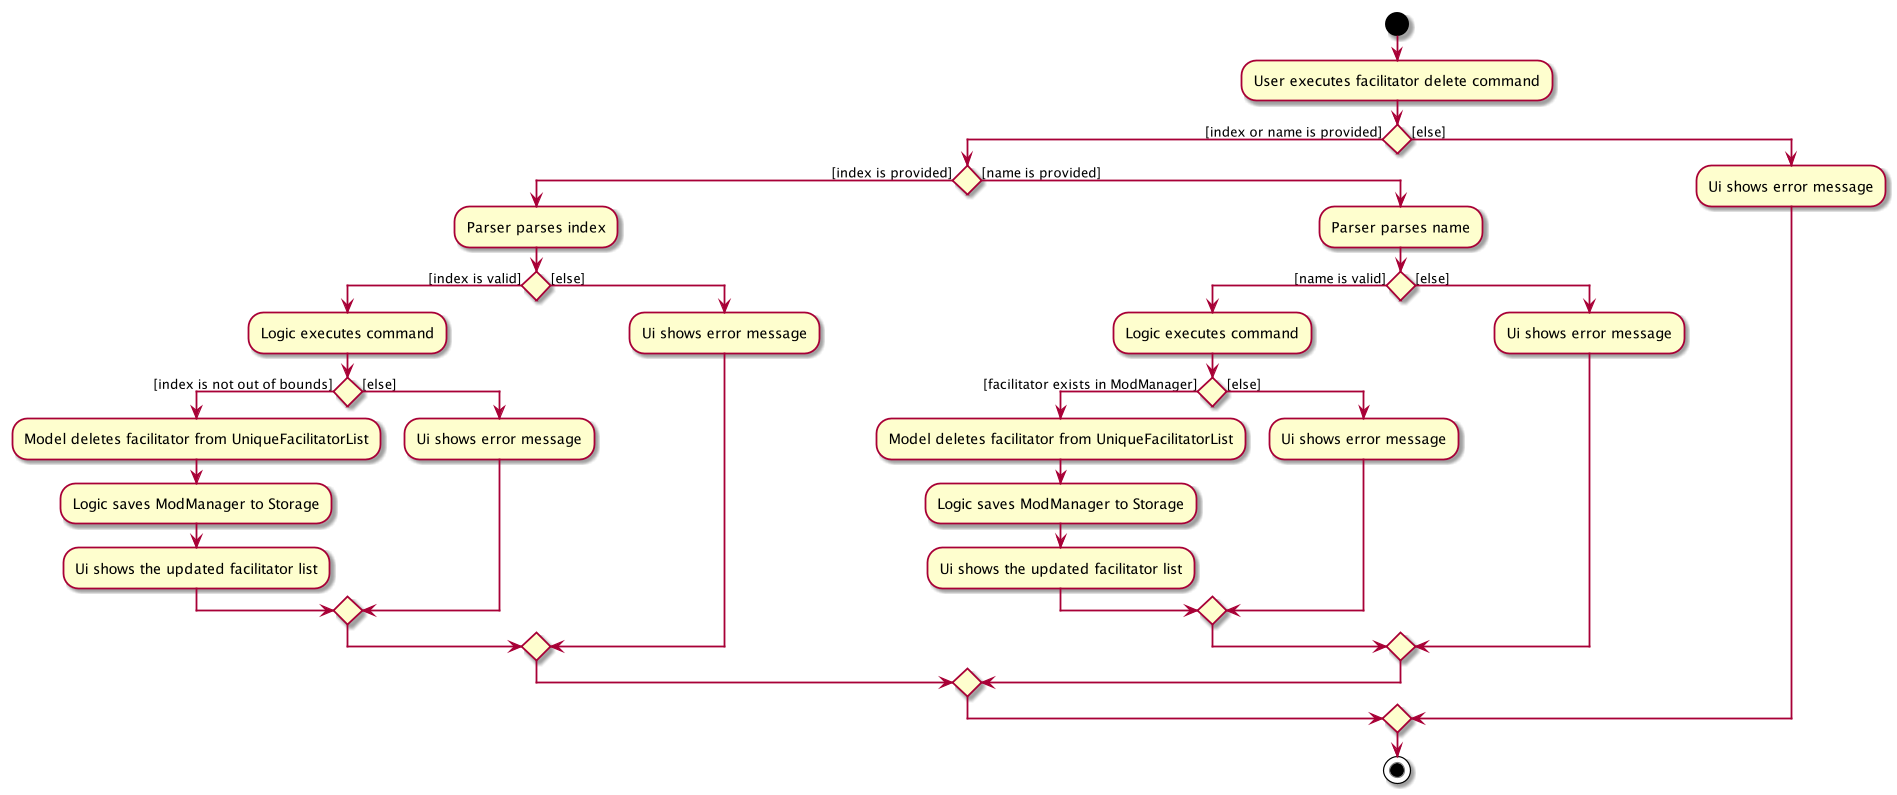

The diagram above was rendered by PlantUML. Its source (embedded in the PNG):
@startuml
start
:User executes facilitator delete command;
if () then ([index or name is provided])
    if () then ([index is provided])
        :Parser parses index;
        if () then ([index is valid])
            :Logic executes command;
            if () then ([index is not out of bounds])
                :Model deletes facilitator from UniqueFacilitatorList;
                :Logic saves ModManager to Storage;
                :Ui shows the updated facilitator list;
            else ([else])
                :Ui shows error message;
            endif
        else ([else])
            :Ui shows error message;
        endif
    else ([name is provided])
        :Parser parses name;
        if () then ([name is valid])
            :Logic executes command;
            if () then ([facilitator exists in ModManager])
                :Model deletes facilitator from UniqueFacilitatorList;
                :Logic saves ModManager to Storage;
                :Ui shows the updated facilitator list;
            else ([else])
                :Ui shows error message;
            endif
        else ([else])
            :Ui shows error message;
        endif
    endif
else ([else])
    :Ui shows error message;
endif
stop
@enduml